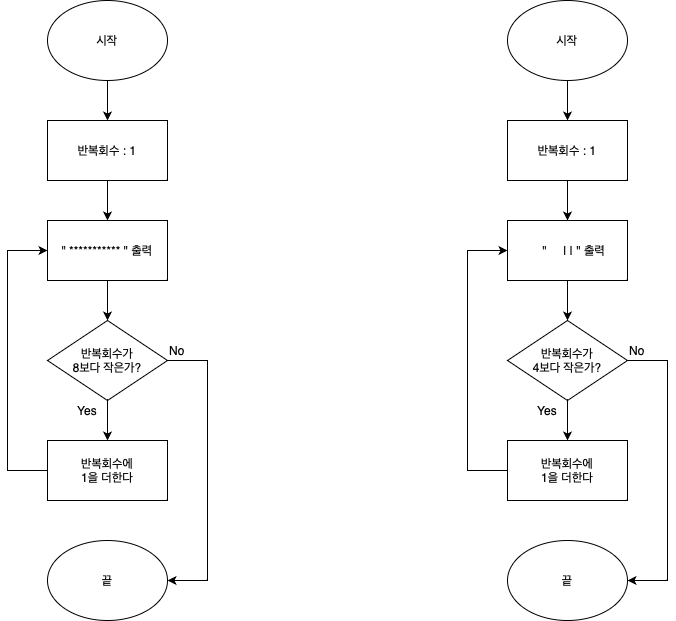

The diagram above was exported from draw.io. Its source (the exported page's mxGraphModel, read from the mxfile embedded in the PNG):
<mxGraphModel dx="1103" dy="545" grid="1" gridSize="10" guides="1" tooltips="1" connect="1" arrows="1" fold="1" page="1" pageScale="1" pageWidth="827" pageHeight="1169" math="0" shadow="0">
  <root>
    <mxCell id="0" />
    <mxCell id="1" parent="0" />
    <mxCell id="-L-V5F9tcFJ6IuiW9gkl-1" value="시작" style="ellipse;whiteSpace=wrap;html=1;" vertex="1" parent="1">
      <mxGeometry x="120" y="120" width="120" height="80" as="geometry" />
    </mxCell>
    <mxCell id="-L-V5F9tcFJ6IuiW9gkl-2" value="반복회수&amp;nbsp;: 1" style="rounded=0;whiteSpace=wrap;html=1;" vertex="1" parent="1">
      <mxGeometry x="120" y="240" width="120" height="60" as="geometry" />
    </mxCell>
    <mxCell id="-L-V5F9tcFJ6IuiW9gkl-3" value="&quot; *********** &quot; 출력" style="rounded=0;whiteSpace=wrap;html=1;" vertex="1" parent="1">
      <mxGeometry x="120" y="340" width="120" height="60" as="geometry" />
    </mxCell>
    <mxCell id="-L-V5F9tcFJ6IuiW9gkl-16" style="edgeStyle=orthogonalEdgeStyle;rounded=0;orthogonalLoop=1;jettySize=auto;html=1;exitX=1;exitY=0.5;exitDx=0;exitDy=0;entryX=1;entryY=0.5;entryDx=0;entryDy=0;" edge="1" parent="1" source="-L-V5F9tcFJ6IuiW9gkl-4" target="-L-V5F9tcFJ6IuiW9gkl-5">
      <mxGeometry relative="1" as="geometry">
        <Array as="points">
          <mxPoint x="280" y="480" />
          <mxPoint x="280" y="700" />
        </Array>
      </mxGeometry>
    </mxCell>
    <mxCell id="-L-V5F9tcFJ6IuiW9gkl-4" value="반복회수가&lt;br&gt;8보다 작은가?" style="rhombus;whiteSpace=wrap;html=1;" vertex="1" parent="1">
      <mxGeometry x="120" y="440" width="120" height="80" as="geometry" />
    </mxCell>
    <mxCell id="-L-V5F9tcFJ6IuiW9gkl-5" value="끝" style="ellipse;whiteSpace=wrap;html=1;" vertex="1" parent="1">
      <mxGeometry x="120" y="660" width="120" height="80" as="geometry" />
    </mxCell>
    <mxCell id="-L-V5F9tcFJ6IuiW9gkl-6" value="" style="endArrow=classic;html=1;rounded=0;exitX=0.5;exitY=1;exitDx=0;exitDy=0;entryX=0.5;entryY=0;entryDx=0;entryDy=0;" edge="1" parent="1" source="-L-V5F9tcFJ6IuiW9gkl-1" target="-L-V5F9tcFJ6IuiW9gkl-2">
      <mxGeometry width="50" height="50" relative="1" as="geometry">
        <mxPoint x="440" y="390" as="sourcePoint" />
        <mxPoint x="490" y="340" as="targetPoint" />
      </mxGeometry>
    </mxCell>
    <mxCell id="-L-V5F9tcFJ6IuiW9gkl-7" value="" style="endArrow=classic;html=1;rounded=0;exitX=0.5;exitY=1;exitDx=0;exitDy=0;entryX=0.5;entryY=0;entryDx=0;entryDy=0;" edge="1" parent="1" source="-L-V5F9tcFJ6IuiW9gkl-2" target="-L-V5F9tcFJ6IuiW9gkl-3">
      <mxGeometry width="50" height="50" relative="1" as="geometry">
        <mxPoint x="440" y="390" as="sourcePoint" />
        <mxPoint x="490" y="340" as="targetPoint" />
      </mxGeometry>
    </mxCell>
    <mxCell id="-L-V5F9tcFJ6IuiW9gkl-8" value="" style="endArrow=classic;html=1;rounded=0;exitX=0.5;exitY=1;exitDx=0;exitDy=0;entryX=0.5;entryY=0;entryDx=0;entryDy=0;" edge="1" parent="1" source="-L-V5F9tcFJ6IuiW9gkl-3" target="-L-V5F9tcFJ6IuiW9gkl-4">
      <mxGeometry width="50" height="50" relative="1" as="geometry">
        <mxPoint x="440" y="390" as="sourcePoint" />
        <mxPoint x="490" y="340" as="targetPoint" />
      </mxGeometry>
    </mxCell>
    <mxCell id="-L-V5F9tcFJ6IuiW9gkl-17" style="edgeStyle=orthogonalEdgeStyle;rounded=0;orthogonalLoop=1;jettySize=auto;html=1;exitX=0;exitY=0.5;exitDx=0;exitDy=0;entryX=0;entryY=0.5;entryDx=0;entryDy=0;" edge="1" parent="1" source="-L-V5F9tcFJ6IuiW9gkl-11" target="-L-V5F9tcFJ6IuiW9gkl-3">
      <mxGeometry relative="1" as="geometry">
        <Array as="points">
          <mxPoint x="80" y="590" />
          <mxPoint x="80" y="370" />
        </Array>
      </mxGeometry>
    </mxCell>
    <mxCell id="-L-V5F9tcFJ6IuiW9gkl-11" value="반복회수에&lt;br&gt;1을 더한다" style="rounded=0;whiteSpace=wrap;html=1;" vertex="1" parent="1">
      <mxGeometry x="120" y="560" width="120" height="60" as="geometry" />
    </mxCell>
    <mxCell id="-L-V5F9tcFJ6IuiW9gkl-12" value="" style="endArrow=classic;html=1;rounded=0;exitX=0.5;exitY=1;exitDx=0;exitDy=0;" edge="1" parent="1" source="-L-V5F9tcFJ6IuiW9gkl-4" target="-L-V5F9tcFJ6IuiW9gkl-11">
      <mxGeometry width="50" height="50" relative="1" as="geometry">
        <mxPoint x="440" y="450" as="sourcePoint" />
        <mxPoint x="490" y="400" as="targetPoint" />
      </mxGeometry>
    </mxCell>
    <mxCell id="-L-V5F9tcFJ6IuiW9gkl-18" value="Yes" style="text;html=1;strokeColor=none;fillColor=none;align=center;verticalAlign=middle;whiteSpace=wrap;rounded=0;" vertex="1" parent="1">
      <mxGeometry x="140" y="520" width="40" height="20" as="geometry" />
    </mxCell>
    <mxCell id="-L-V5F9tcFJ6IuiW9gkl-19" value="No" style="text;html=1;strokeColor=none;fillColor=none;align=center;verticalAlign=middle;whiteSpace=wrap;rounded=0;" vertex="1" parent="1">
      <mxGeometry x="230" y="460" width="40" height="20" as="geometry" />
    </mxCell>
    <mxCell id="-L-V5F9tcFJ6IuiW9gkl-20" value="시작" style="ellipse;whiteSpace=wrap;html=1;" vertex="1" parent="1">
      <mxGeometry x="580" y="120" width="120" height="80" as="geometry" />
    </mxCell>
    <mxCell id="-L-V5F9tcFJ6IuiW9gkl-21" value="반복회수&amp;nbsp;: 1" style="rounded=0;whiteSpace=wrap;html=1;" vertex="1" parent="1">
      <mxGeometry x="580" y="240" width="120" height="60" as="geometry" />
    </mxCell>
    <mxCell id="-L-V5F9tcFJ6IuiW9gkl-22" value="&amp;nbsp; &amp;nbsp; &quot; &amp;nbsp; &amp;nbsp; | | &quot; 출력" style="rounded=0;whiteSpace=wrap;html=1;" vertex="1" parent="1">
      <mxGeometry x="580" y="340" width="120" height="60" as="geometry" />
    </mxCell>
    <mxCell id="-L-V5F9tcFJ6IuiW9gkl-23" style="edgeStyle=orthogonalEdgeStyle;rounded=0;orthogonalLoop=1;jettySize=auto;html=1;exitX=1;exitY=0.5;exitDx=0;exitDy=0;entryX=1;entryY=0.5;entryDx=0;entryDy=0;" edge="1" parent="1" source="-L-V5F9tcFJ6IuiW9gkl-24" target="-L-V5F9tcFJ6IuiW9gkl-25">
      <mxGeometry relative="1" as="geometry">
        <Array as="points">
          <mxPoint x="740" y="480" />
          <mxPoint x="740" y="700" />
        </Array>
      </mxGeometry>
    </mxCell>
    <mxCell id="-L-V5F9tcFJ6IuiW9gkl-24" value="반복회수가&lt;br style=&quot;border-color: var(--border-color);&quot;&gt;4보다 작은가?" style="rhombus;whiteSpace=wrap;html=1;" vertex="1" parent="1">
      <mxGeometry x="580" y="440" width="120" height="80" as="geometry" />
    </mxCell>
    <mxCell id="-L-V5F9tcFJ6IuiW9gkl-25" value="끝" style="ellipse;whiteSpace=wrap;html=1;" vertex="1" parent="1">
      <mxGeometry x="580" y="660" width="120" height="80" as="geometry" />
    </mxCell>
    <mxCell id="-L-V5F9tcFJ6IuiW9gkl-26" value="" style="endArrow=classic;html=1;rounded=0;exitX=0.5;exitY=1;exitDx=0;exitDy=0;entryX=0.5;entryY=0;entryDx=0;entryDy=0;" edge="1" parent="1" source="-L-V5F9tcFJ6IuiW9gkl-20" target="-L-V5F9tcFJ6IuiW9gkl-21">
      <mxGeometry width="50" height="50" relative="1" as="geometry">
        <mxPoint x="900" y="390" as="sourcePoint" />
        <mxPoint x="950" y="340" as="targetPoint" />
      </mxGeometry>
    </mxCell>
    <mxCell id="-L-V5F9tcFJ6IuiW9gkl-27" value="" style="endArrow=classic;html=1;rounded=0;exitX=0.5;exitY=1;exitDx=0;exitDy=0;entryX=0.5;entryY=0;entryDx=0;entryDy=0;" edge="1" parent="1" source="-L-V5F9tcFJ6IuiW9gkl-21" target="-L-V5F9tcFJ6IuiW9gkl-22">
      <mxGeometry width="50" height="50" relative="1" as="geometry">
        <mxPoint x="900" y="390" as="sourcePoint" />
        <mxPoint x="950" y="340" as="targetPoint" />
      </mxGeometry>
    </mxCell>
    <mxCell id="-L-V5F9tcFJ6IuiW9gkl-28" value="" style="endArrow=classic;html=1;rounded=0;exitX=0.5;exitY=1;exitDx=0;exitDy=0;entryX=0.5;entryY=0;entryDx=0;entryDy=0;" edge="1" parent="1" source="-L-V5F9tcFJ6IuiW9gkl-22" target="-L-V5F9tcFJ6IuiW9gkl-24">
      <mxGeometry width="50" height="50" relative="1" as="geometry">
        <mxPoint x="900" y="390" as="sourcePoint" />
        <mxPoint x="950" y="340" as="targetPoint" />
      </mxGeometry>
    </mxCell>
    <mxCell id="-L-V5F9tcFJ6IuiW9gkl-29" style="edgeStyle=orthogonalEdgeStyle;rounded=0;orthogonalLoop=1;jettySize=auto;html=1;exitX=0;exitY=0.5;exitDx=0;exitDy=0;entryX=0;entryY=0.5;entryDx=0;entryDy=0;" edge="1" parent="1" source="-L-V5F9tcFJ6IuiW9gkl-30" target="-L-V5F9tcFJ6IuiW9gkl-22">
      <mxGeometry relative="1" as="geometry">
        <Array as="points">
          <mxPoint x="540" y="590" />
          <mxPoint x="540" y="370" />
        </Array>
      </mxGeometry>
    </mxCell>
    <mxCell id="-L-V5F9tcFJ6IuiW9gkl-30" value="반복회수에&lt;br style=&quot;border-color: var(--border-color);&quot;&gt;1을 더한다" style="rounded=0;whiteSpace=wrap;html=1;" vertex="1" parent="1">
      <mxGeometry x="580" y="560" width="120" height="60" as="geometry" />
    </mxCell>
    <mxCell id="-L-V5F9tcFJ6IuiW9gkl-31" value="" style="endArrow=classic;html=1;rounded=0;exitX=0.5;exitY=1;exitDx=0;exitDy=0;" edge="1" parent="1" source="-L-V5F9tcFJ6IuiW9gkl-24" target="-L-V5F9tcFJ6IuiW9gkl-30">
      <mxGeometry width="50" height="50" relative="1" as="geometry">
        <mxPoint x="900" y="450" as="sourcePoint" />
        <mxPoint x="950" y="400" as="targetPoint" />
      </mxGeometry>
    </mxCell>
    <mxCell id="-L-V5F9tcFJ6IuiW9gkl-32" value="Yes" style="text;html=1;strokeColor=none;fillColor=none;align=center;verticalAlign=middle;whiteSpace=wrap;rounded=0;" vertex="1" parent="1">
      <mxGeometry x="600" y="520" width="40" height="20" as="geometry" />
    </mxCell>
    <mxCell id="-L-V5F9tcFJ6IuiW9gkl-33" value="No" style="text;html=1;strokeColor=none;fillColor=none;align=center;verticalAlign=middle;whiteSpace=wrap;rounded=0;" vertex="1" parent="1">
      <mxGeometry x="690" y="460" width="40" height="20" as="geometry" />
    </mxCell>
  </root>
</mxGraphModel>